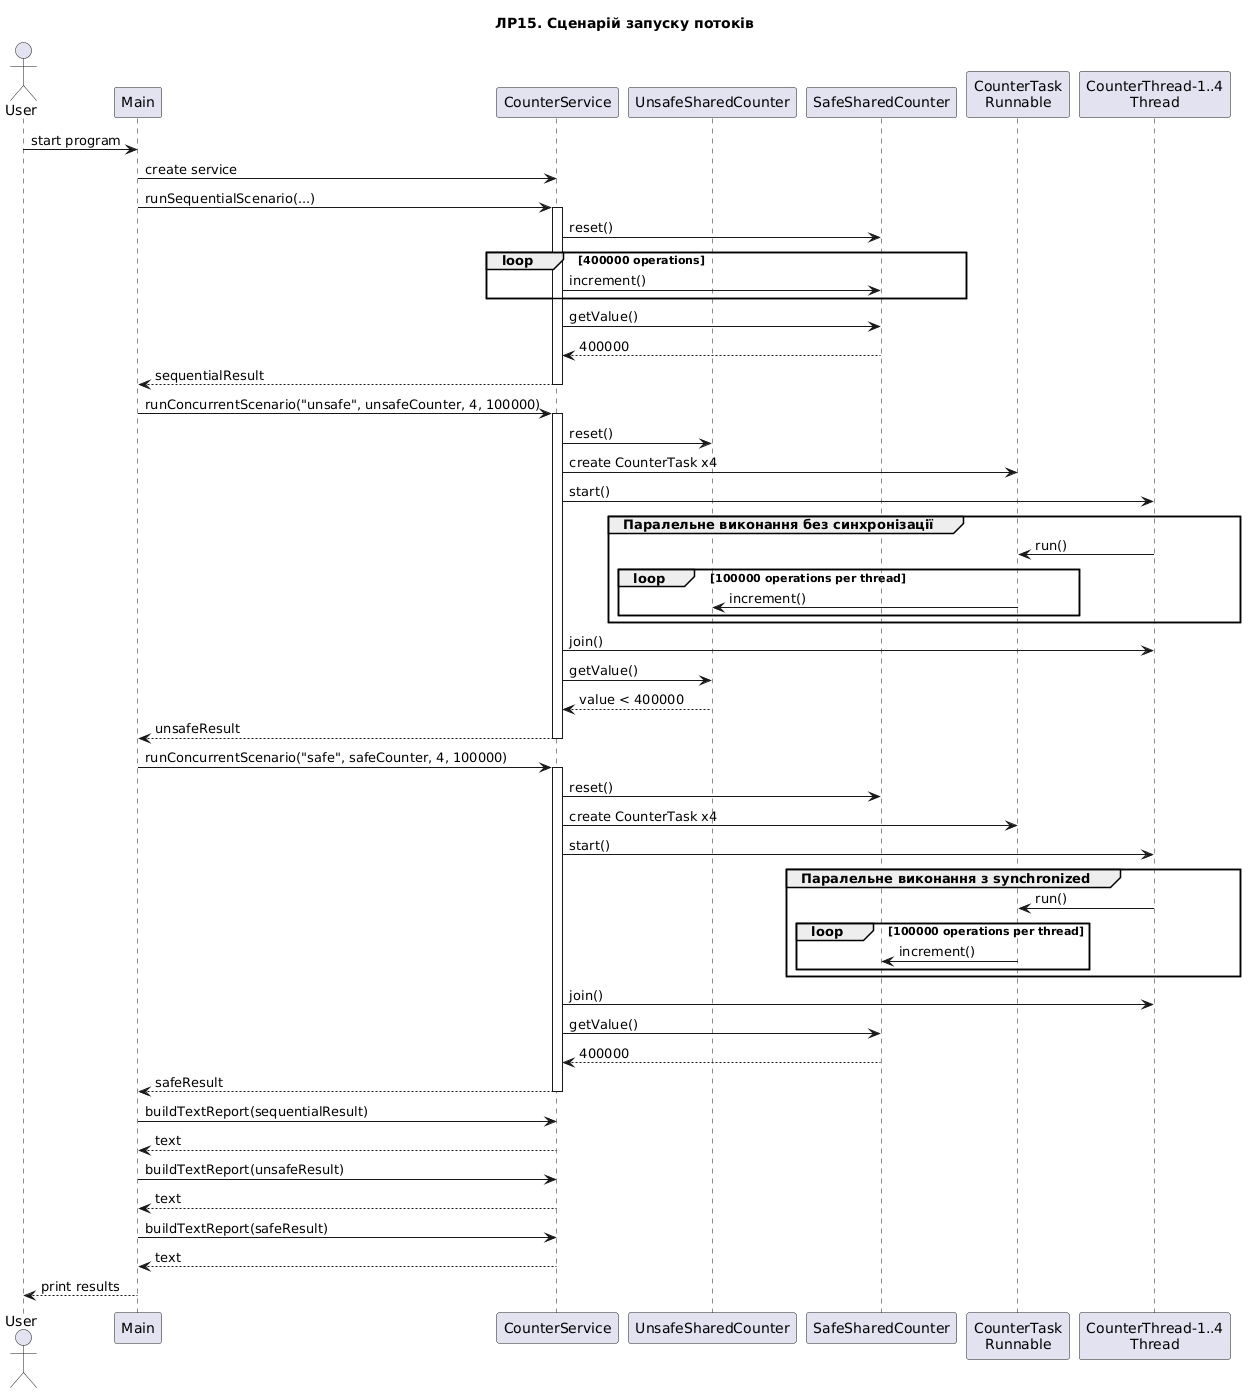

The diagram above was rendered by PlantUML. Its source (embedded in the PNG):
@startuml
title ЛР15. Сценарій запуску потоків

skinparam shadowing false

actor User

participant Main
participant CounterService
participant UnsafeSharedCounter
participant SafeSharedCounter
participant "CounterTask\nRunnable" as Task
participant "CounterThread-1..4\nThread" as Threads

User -> Main : start program

Main -> CounterService : create service

Main -> CounterService : runSequentialScenario(...)
activate CounterService

CounterService -> SafeSharedCounter : reset()

loop 400000 operations
    CounterService -> SafeSharedCounter : increment()
end

CounterService -> SafeSharedCounter : getValue()
SafeSharedCounter --> CounterService : 400000
CounterService --> Main : sequentialResult
deactivate CounterService

Main -> CounterService : runConcurrentScenario("unsafe", unsafeCounter, 4, 100000)
activate CounterService

CounterService -> UnsafeSharedCounter : reset()
CounterService -> Task : create CounterTask x4
CounterService -> Threads : start()

group Паралельне виконання без синхронізації
    Threads -> Task : run()
    loop 100000 operations per thread
        Task -> UnsafeSharedCounter : increment()
    end
end

CounterService -> Threads : join()
CounterService -> UnsafeSharedCounter : getValue()
UnsafeSharedCounter --> CounterService : value < 400000
CounterService --> Main : unsafeResult
deactivate CounterService

Main -> CounterService : runConcurrentScenario("safe", safeCounter, 4, 100000)
activate CounterService

CounterService -> SafeSharedCounter : reset()
CounterService -> Task : create CounterTask x4
CounterService -> Threads : start()

group Паралельне виконання з synchronized
    Threads -> Task : run()
    loop 100000 operations per thread
        Task -> SafeSharedCounter : increment()
    end
end

CounterService -> Threads : join()
CounterService -> SafeSharedCounter : getValue()
SafeSharedCounter --> CounterService : 400000
CounterService --> Main : safeResult
deactivate CounterService

Main -> CounterService : buildTextReport(sequentialResult)
CounterService --> Main : text

Main -> CounterService : buildTextReport(unsafeResult)
CounterService --> Main : text

Main -> CounterService : buildTextReport(safeResult)
CounterService --> Main : text

Main --> User : print results
@enduml